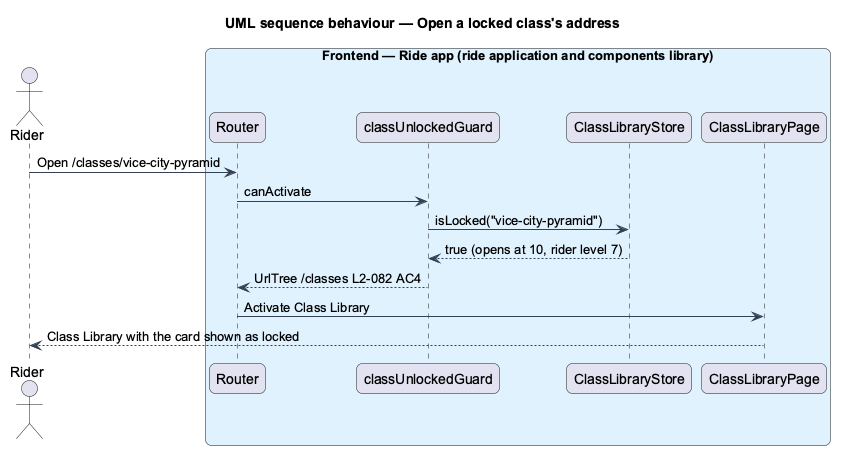

The diagram above was rendered by PlantUML. Its source (embedded in the PNG):
@startuml
title UML sequence behaviour — Open a locked class's address
skinparam backgroundColor #FFFFFF
skinparam shadowing false
skinparam roundcorner 12
skinparam defaultFontName Arial
skinparam ArrowColor #344054
skinparam rectangle {
  BorderColor #344054
  FontColor #101828
}
skinparam package {
  BorderColor #667085
  FontColor #101828
  BackgroundColor #F9FAFB
}
actor "Rider" as rider
box "Frontend — Ride app (ride application and components library)" #E0F2FE
  participant "Router" as router
  participant "classUnlockedGuard" as guard
  participant "ClassLibraryStore" as store
  participant "ClassLibraryPage" as page
end box
rider -> router : Open /classes/vice-city-pyramid
router -> guard : canActivate
guard -> store : isLocked("vice-city-pyramid")
store --> guard : true (opens at 10, rider level 7)
guard --> router : UrlTree /classes L2-082 AC4
router -> page : Activate Class Library
page --> rider : Class Library with the card shown as locked
@enduml